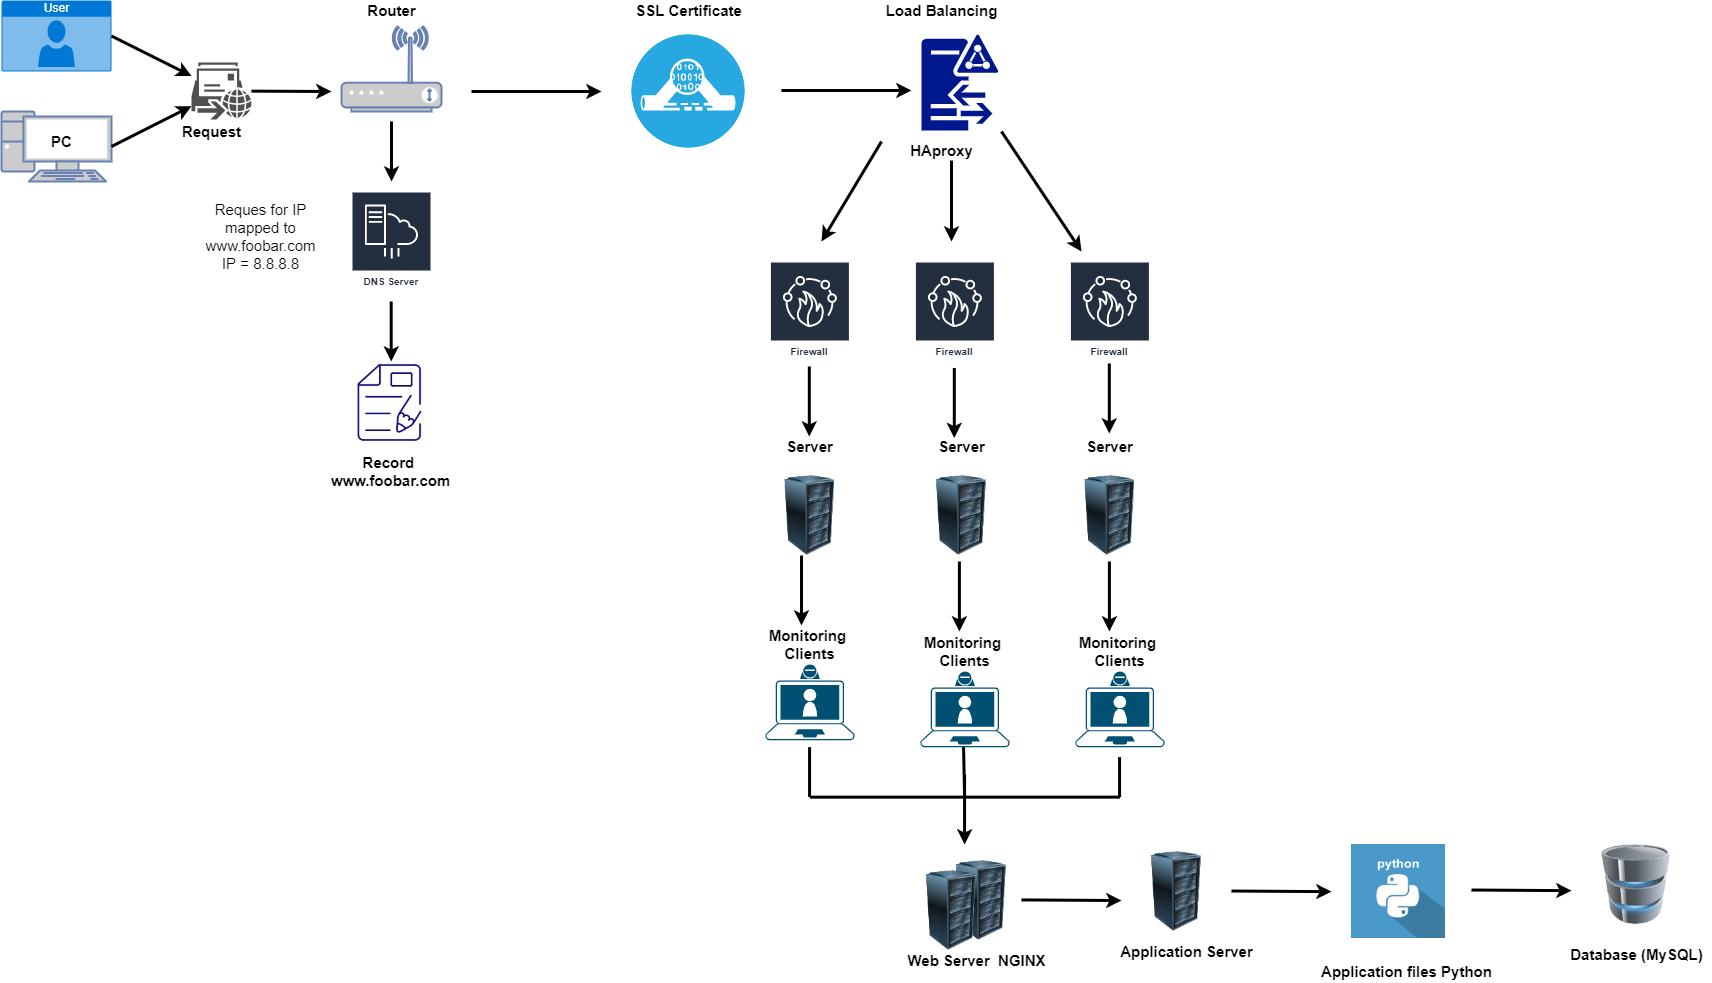

The diagram above was exported from draw.io. Its source (the exported page's mxGraphModel, read from the mxfile embedded in the PNG):
<mxGraphModel dx="2188" dy="1129" grid="1" gridSize="10" guides="1" tooltips="1" connect="1" arrows="1" fold="1" page="1" pageScale="1" pageWidth="827" pageHeight="1169" math="0" shadow="0">
  <root>
    <mxCell id="0" />
    <mxCell id="1" parent="0" />
    <mxCell id="WNH8fDTYAq4g2t8h42-S-1" value="User" style="html=1;strokeColor=none;fillColor=#0079D6;labelPosition=center;verticalLabelPosition=middle;verticalAlign=top;align=center;fontSize=12;outlineConnect=0;spacingTop=-6;fontColor=#FFFFFF;sketch=0;shape=mxgraph.sitemap.user;" vertex="1" parent="1">
      <mxGeometry x="60" y="149" width="110" height="71" as="geometry" />
    </mxCell>
    <mxCell id="WNH8fDTYAq4g2t8h42-S-2" value="" style="fontColor=#0066CC;verticalAlign=top;verticalLabelPosition=bottom;labelPosition=center;align=center;html=1;outlineConnect=0;fillColor=#CCCCCC;strokeColor=#6881B3;gradientColor=none;gradientDirection=north;strokeWidth=2;shape=mxgraph.networks.pc;" vertex="1" parent="1">
      <mxGeometry x="60" y="260" width="110" height="70" as="geometry" />
    </mxCell>
    <mxCell id="WNH8fDTYAq4g2t8h42-S-3" value="" style="sketch=0;pointerEvents=1;shadow=0;dashed=0;html=1;strokeColor=none;fillColor=#505050;labelPosition=center;verticalLabelPosition=bottom;verticalAlign=top;outlineConnect=0;align=center;shape=mxgraph.office.communications.remote_move_request;" vertex="1" parent="1">
      <mxGeometry x="250" y="211" width="60" height="57" as="geometry" />
    </mxCell>
    <mxCell id="WNH8fDTYAq4g2t8h42-S-4" value="" style="fontColor=#0066CC;verticalAlign=top;verticalLabelPosition=bottom;labelPosition=center;align=center;html=1;outlineConnect=0;fillColor=#CCCCCC;strokeColor=#6881B3;gradientColor=none;gradientDirection=north;strokeWidth=2;shape=mxgraph.networks.wireless_modem;" vertex="1" parent="1">
      <mxGeometry x="400" y="175" width="100" height="85" as="geometry" />
    </mxCell>
    <mxCell id="WNH8fDTYAq4g2t8h42-S-5" value="DNS Server" style="sketch=0;outlineConnect=0;fontColor=#232F3E;gradientColor=none;strokeColor=#ffffff;fillColor=#232F3E;dashed=0;verticalLabelPosition=middle;verticalAlign=bottom;align=center;html=1;whiteSpace=wrap;fontSize=10;fontStyle=1;spacing=3;shape=mxgraph.aws4.productIcon;prIcon=mxgraph.aws4.server_migration_service;" vertex="1" parent="1">
      <mxGeometry x="410" y="340" width="80" height="100" as="geometry" />
    </mxCell>
    <mxCell id="WNH8fDTYAq4g2t8h42-S-7" value="" style="shape=image;html=1;verticalAlign=top;verticalLabelPosition=bottom;labelBackgroundColor=#ffffff;imageAspect=0;aspect=fixed;image=https://cdn4.iconfinder.com/data/icons/computer-and-web-2/500/Draw-128.png" vertex="1" parent="1">
      <mxGeometry x="407" y="510" width="83" height="83" as="geometry" />
    </mxCell>
    <mxCell id="WNH8fDTYAq4g2t8h42-S-8" value="" style="image;html=1;image=img/lib/clip_art/computers/Server_Rack_128x128.png" vertex="1" parent="1">
      <mxGeometry x="1000" y="1009" width="80" height="80" as="geometry" />
    </mxCell>
    <mxCell id="WNH8fDTYAq4g2t8h42-S-9" value="" style="image;html=1;image=img/lib/clip_art/computers/Server_Rack_128x128.png" vertex="1" parent="1">
      <mxGeometry x="970" y="1019" width="80" height="80" as="geometry" />
    </mxCell>
    <mxCell id="WNH8fDTYAq4g2t8h42-S-10" value="" style="image;html=1;image=img/lib/clip_art/computers/Server_Rack_128x128.png" vertex="1" parent="1">
      <mxGeometry x="828.4" y="624" width="80" height="80" as="geometry" />
    </mxCell>
    <mxCell id="WNH8fDTYAq4g2t8h42-S-11" value="" style="shape=image;html=1;verticalAlign=top;verticalLabelPosition=bottom;labelBackgroundColor=#ffffff;imageAspect=0;aspect=fixed;image=https://cdn0.iconfinder.com/data/icons/long-shadow-web-icons/512/python-128.png" vertex="1" parent="1">
      <mxGeometry x="1410" y="993" width="94" height="94" as="geometry" />
    </mxCell>
    <mxCell id="WNH8fDTYAq4g2t8h42-S-12" value="" style="image;html=1;image=img/lib/clip_art/computers/Database_128x128.png" vertex="1" parent="1">
      <mxGeometry x="1655" y="993" width="80" height="80" as="geometry" />
    </mxCell>
    <mxCell id="WNH8fDTYAq4g2t8h42-S-13" value="" style="endArrow=classic;html=1;rounded=0;exitX=1;exitY=0.5;exitDx=0;exitDy=0;exitPerimeter=0;strokeWidth=3;" edge="1" parent="1" source="WNH8fDTYAq4g2t8h42-S-1" target="WNH8fDTYAq4g2t8h42-S-3">
      <mxGeometry width="50" height="50" relative="1" as="geometry">
        <mxPoint x="170" y="250" as="sourcePoint" />
        <mxPoint x="220" y="200" as="targetPoint" />
      </mxGeometry>
    </mxCell>
    <mxCell id="WNH8fDTYAq4g2t8h42-S-14" value="" style="endArrow=classic;html=1;rounded=0;exitX=1;exitY=0.5;exitDx=0;exitDy=0;exitPerimeter=0;strokeWidth=3;" edge="1" parent="1" source="WNH8fDTYAq4g2t8h42-S-2" target="WNH8fDTYAq4g2t8h42-S-3">
      <mxGeometry width="50" height="50" relative="1" as="geometry">
        <mxPoint x="190" y="275.0000000000001" as="sourcePoint" />
        <mxPoint x="270" y="315.0000000000001" as="targetPoint" />
      </mxGeometry>
    </mxCell>
    <mxCell id="WNH8fDTYAq4g2t8h42-S-15" value="" style="endArrow=classic;html=1;rounded=0;strokeWidth=3;" edge="1" parent="1" source="WNH8fDTYAq4g2t8h42-S-3">
      <mxGeometry width="50" height="50" relative="1" as="geometry">
        <mxPoint x="330" y="270" as="sourcePoint" />
        <mxPoint x="390" y="240" as="targetPoint" />
      </mxGeometry>
    </mxCell>
    <mxCell id="WNH8fDTYAq4g2t8h42-S-16" value="" style="endArrow=classic;html=1;rounded=0;strokeWidth=3;" edge="1" parent="1">
      <mxGeometry width="50" height="50" relative="1" as="geometry">
        <mxPoint x="450" y="270" as="sourcePoint" />
        <mxPoint x="450" y="330" as="targetPoint" />
      </mxGeometry>
    </mxCell>
    <mxCell id="WNH8fDTYAq4g2t8h42-S-17" value="" style="endArrow=classic;html=1;rounded=0;strokeWidth=3;" edge="1" parent="1">
      <mxGeometry width="50" height="50" relative="1" as="geometry">
        <mxPoint x="449.7" y="450" as="sourcePoint" />
        <mxPoint x="449.7" y="510" as="targetPoint" />
      </mxGeometry>
    </mxCell>
    <mxCell id="WNH8fDTYAq4g2t8h42-S-22" value="" style="image;html=1;image=img/lib/clip_art/computers/Server_Rack_128x128.png" vertex="1" parent="1">
      <mxGeometry x="1195" y="1000" width="80" height="80" as="geometry" />
    </mxCell>
    <mxCell id="WNH8fDTYAq4g2t8h42-S-23" value="" style="endArrow=classic;html=1;rounded=0;strokeWidth=3;" edge="1" parent="1">
      <mxGeometry width="50" height="50" relative="1" as="geometry">
        <mxPoint x="1080" y="1048.4099999999999" as="sourcePoint" />
        <mxPoint x="1180" y="1049.04" as="targetPoint" />
      </mxGeometry>
    </mxCell>
    <mxCell id="WNH8fDTYAq4g2t8h42-S-24" value="" style="endArrow=classic;html=1;rounded=0;strokeWidth=3;" edge="1" parent="1">
      <mxGeometry width="50" height="50" relative="1" as="geometry">
        <mxPoint x="840" y="239" as="sourcePoint" />
        <mxPoint x="970" y="239" as="targetPoint" />
      </mxGeometry>
    </mxCell>
    <mxCell id="WNH8fDTYAq4g2t8h42-S-27" value="&lt;b&gt;&lt;font style=&quot;font-size: 15px&quot;&gt;PC&lt;/font&gt;&lt;/b&gt;" style="text;html=1;align=center;verticalAlign=middle;resizable=0;points=[];autosize=1;strokeColor=none;fillColor=none;" vertex="1" parent="1">
      <mxGeometry x="100" y="280" width="40" height="20" as="geometry" />
    </mxCell>
    <mxCell id="WNH8fDTYAq4g2t8h42-S-28" value="&lt;span style=&quot;font-size: 15px&quot;&gt;&lt;b&gt;Request&lt;/b&gt;&lt;/span&gt;" style="text;html=1;align=center;verticalAlign=middle;resizable=0;points=[];autosize=1;strokeColor=none;fillColor=none;" vertex="1" parent="1">
      <mxGeometry x="235" y="270" width="70" height="20" as="geometry" />
    </mxCell>
    <mxCell id="WNH8fDTYAq4g2t8h42-S-29" value="&lt;span style=&quot;font-size: 15px&quot;&gt;&lt;b&gt;Router&lt;/b&gt;&lt;/span&gt;" style="text;html=1;align=center;verticalAlign=middle;resizable=0;points=[];autosize=1;strokeColor=none;fillColor=none;" vertex="1" parent="1">
      <mxGeometry x="420" y="149" width="60" height="20" as="geometry" />
    </mxCell>
    <mxCell id="WNH8fDTYAq4g2t8h42-S-30" value="&lt;span style=&quot;font-size: 15px&quot;&gt;&lt;b&gt;Record &lt;br&gt;www.foobar.com&lt;/b&gt;&lt;/span&gt;" style="text;html=1;align=center;verticalAlign=middle;resizable=0;points=[];autosize=1;strokeColor=none;fillColor=none;" vertex="1" parent="1">
      <mxGeometry x="383.5" y="600" width="130" height="40" as="geometry" />
    </mxCell>
    <mxCell id="WNH8fDTYAq4g2t8h42-S-31" value="&lt;font style=&quot;font-size: 15px&quot;&gt;Reques for IP&lt;br&gt;mapped to&lt;br&gt;www.foobar.com&lt;br&gt;IP = 8.8.8.8&lt;br&gt;&lt;/font&gt;" style="text;html=1;align=center;verticalAlign=middle;resizable=0;points=[];autosize=1;strokeColor=none;fillColor=none;" vertex="1" parent="1">
      <mxGeometry x="253.5" y="350" width="130" height="70" as="geometry" />
    </mxCell>
    <mxCell id="WNH8fDTYAq4g2t8h42-S-32" value="&lt;b&gt;&lt;font style=&quot;font-size: 15px&quot;&gt;Server&lt;/font&gt;&lt;/b&gt;" style="text;html=1;align=center;verticalAlign=middle;resizable=0;points=[];autosize=1;strokeColor=none;fillColor=none;" vertex="1" parent="1">
      <mxGeometry x="838.4" y="585" width="60" height="20" as="geometry" />
    </mxCell>
    <mxCell id="WNH8fDTYAq4g2t8h42-S-33" value="&lt;b&gt;&lt;font style=&quot;font-size: 15px&quot;&gt;Web Server&amp;nbsp; NGINX&lt;/font&gt;&lt;/b&gt;" style="text;html=1;align=center;verticalAlign=middle;resizable=0;points=[];autosize=1;strokeColor=none;fillColor=none;" vertex="1" parent="1">
      <mxGeometry x="960" y="1099" width="150" height="20" as="geometry" />
    </mxCell>
    <mxCell id="WNH8fDTYAq4g2t8h42-S-34" value="&lt;span style=&quot;font-size: 15px&quot;&gt;&lt;b&gt;Application Server&lt;/b&gt;&lt;/span&gt;" style="text;html=1;align=center;verticalAlign=middle;resizable=0;points=[];autosize=1;strokeColor=none;fillColor=none;" vertex="1" parent="1">
      <mxGeometry x="1170" y="1090" width="150" height="20" as="geometry" />
    </mxCell>
    <mxCell id="WNH8fDTYAq4g2t8h42-S-35" value="&lt;b&gt;&lt;font style=&quot;font-size: 15px&quot;&gt;Application files Python&lt;/font&gt;&lt;/b&gt;" style="text;html=1;align=center;verticalAlign=middle;resizable=0;points=[];autosize=1;strokeColor=none;fillColor=none;" vertex="1" parent="1">
      <mxGeometry x="1370" y="1110" width="190" height="20" as="geometry" />
    </mxCell>
    <mxCell id="WNH8fDTYAq4g2t8h42-S-36" value="&lt;b&gt;&lt;font style=&quot;font-size: 15px&quot;&gt;Database (MySQL)&lt;/font&gt;&lt;/b&gt;" style="text;html=1;align=center;verticalAlign=middle;resizable=0;points=[];autosize=1;strokeColor=none;fillColor=none;" vertex="1" parent="1">
      <mxGeometry x="1620" y="1093" width="150" height="20" as="geometry" />
    </mxCell>
    <mxCell id="WNH8fDTYAq4g2t8h42-S-37" value="" style="sketch=0;aspect=fixed;pointerEvents=1;shadow=0;dashed=0;html=1;strokeColor=none;labelPosition=center;verticalLabelPosition=bottom;verticalAlign=top;align=center;fillColor=#00188D;shape=mxgraph.mscae.enterprise.d;fontSize=15;" vertex="1" parent="1">
      <mxGeometry x="980" y="183" width="76.8" height="96" as="geometry" />
    </mxCell>
    <mxCell id="WNH8fDTYAq4g2t8h42-S-41" value="" style="endArrow=classic;html=1;rounded=0;strokeWidth=3;" edge="1" parent="1">
      <mxGeometry width="50" height="50" relative="1" as="geometry">
        <mxPoint x="1167.81" y="512" as="sourcePoint" />
        <mxPoint x="1167.81" y="582" as="targetPoint" />
      </mxGeometry>
    </mxCell>
    <mxCell id="WNH8fDTYAq4g2t8h42-S-42" value="&lt;b&gt;&lt;font style=&quot;font-size: 15px&quot;&gt;Load Balancing&lt;/font&gt;&lt;/b&gt;" style="text;html=1;align=center;verticalAlign=middle;resizable=0;points=[];autosize=1;strokeColor=none;fillColor=none;" vertex="1" parent="1">
      <mxGeometry x="935" y="149" width="130" height="20" as="geometry" />
    </mxCell>
    <mxCell id="WNH8fDTYAq4g2t8h42-S-43" value="&lt;b&gt;&lt;font style=&quot;font-size: 15px&quot;&gt;HAproxy&lt;/font&gt;&lt;/b&gt;" style="text;html=1;align=center;verticalAlign=middle;resizable=0;points=[];autosize=1;strokeColor=none;fillColor=none;" vertex="1" parent="1">
      <mxGeometry x="960" y="289" width="80" height="20" as="geometry" />
    </mxCell>
    <mxCell id="WNH8fDTYAq4g2t8h42-S-46" value="" style="fillColor=#28A8E0;verticalLabelPosition=bottom;sketch=0;html=1;strokeColor=#ffffff;verticalAlign=top;align=center;points=[[0.145,0.145,0],[0.5,0,0],[0.855,0.145,0],[1,0.5,0],[0.855,0.855,0],[0.5,1,0],[0.145,0.855,0],[0,0.5,0]];pointerEvents=1;shape=mxgraph.cisco_safe.compositeIcon;bgIcon=ellipse;resIcon=mxgraph.cisco_safe.capability.ssl_tls_offload;fontSize=15;" vertex="1" parent="1">
      <mxGeometry x="690" y="183" width="113" height="113" as="geometry" />
    </mxCell>
    <mxCell id="WNH8fDTYAq4g2t8h42-S-47" value="" style="endArrow=classic;html=1;rounded=0;strokeWidth=3;" edge="1" parent="1">
      <mxGeometry width="50" height="50" relative="1" as="geometry">
        <mxPoint x="530" y="240" as="sourcePoint" />
        <mxPoint x="660" y="240" as="targetPoint" />
      </mxGeometry>
    </mxCell>
    <mxCell id="WNH8fDTYAq4g2t8h42-S-48" value="&lt;span style=&quot;font-size: 15px&quot;&gt;&lt;b&gt;SSL Certificate&lt;/b&gt;&lt;/span&gt;" style="text;html=1;align=center;verticalAlign=middle;resizable=0;points=[];autosize=1;strokeColor=none;fillColor=none;" vertex="1" parent="1">
      <mxGeometry x="686.5" y="149" width="120" height="20" as="geometry" />
    </mxCell>
    <mxCell id="WNH8fDTYAq4g2t8h42-S-49" value="Firewall&lt;br&gt;" style="sketch=0;outlineConnect=0;fontColor=#232F3E;gradientColor=none;strokeColor=#ffffff;fillColor=#232F3E;dashed=0;verticalLabelPosition=middle;verticalAlign=bottom;align=center;html=1;whiteSpace=wrap;fontSize=10;fontStyle=1;spacing=3;shape=mxgraph.aws4.productIcon;prIcon=mxgraph.aws4.firewall_manager;" vertex="1" parent="1">
      <mxGeometry x="828.4" y="410" width="80" height="100" as="geometry" />
    </mxCell>
    <mxCell id="WNH8fDTYAq4g2t8h42-S-51" value="Firewall&lt;br&gt;" style="sketch=0;outlineConnect=0;fontColor=#232F3E;gradientColor=none;strokeColor=#ffffff;fillColor=#232F3E;dashed=0;verticalLabelPosition=middle;verticalAlign=bottom;align=center;html=1;whiteSpace=wrap;fontSize=10;fontStyle=1;spacing=3;shape=mxgraph.aws4.productIcon;prIcon=mxgraph.aws4.firewall_manager;" vertex="1" parent="1">
      <mxGeometry x="973.4" y="410" width="80" height="100" as="geometry" />
    </mxCell>
    <mxCell id="WNH8fDTYAq4g2t8h42-S-52" value="Firewall&lt;br&gt;" style="sketch=0;outlineConnect=0;fontColor=#232F3E;gradientColor=none;strokeColor=#ffffff;fillColor=#232F3E;dashed=0;verticalLabelPosition=middle;verticalAlign=bottom;align=center;html=1;whiteSpace=wrap;fontSize=10;fontStyle=1;spacing=3;shape=mxgraph.aws4.productIcon;prIcon=mxgraph.aws4.firewall_manager;" vertex="1" parent="1">
      <mxGeometry x="1128.4" y="410" width="80" height="100" as="geometry" />
    </mxCell>
    <mxCell id="WNH8fDTYAq4g2t8h42-S-53" value="" style="endArrow=classic;html=1;rounded=0;strokeWidth=3;" edge="1" parent="1">
      <mxGeometry width="50" height="50" relative="1" as="geometry">
        <mxPoint x="940" y="290" as="sourcePoint" />
        <mxPoint x="880" y="390" as="targetPoint" />
      </mxGeometry>
    </mxCell>
    <mxCell id="WNH8fDTYAq4g2t8h42-S-54" value="" style="endArrow=classic;html=1;rounded=0;strokeWidth=3;" edge="1" parent="1">
      <mxGeometry width="50" height="50" relative="1" as="geometry">
        <mxPoint x="1010" y="309" as="sourcePoint" />
        <mxPoint x="1010" y="390" as="targetPoint" />
      </mxGeometry>
    </mxCell>
    <mxCell id="WNH8fDTYAq4g2t8h42-S-55" value="" style="endArrow=classic;html=1;rounded=0;strokeWidth=3;" edge="1" parent="1">
      <mxGeometry width="50" height="50" relative="1" as="geometry">
        <mxPoint x="1060" y="280" as="sourcePoint" />
        <mxPoint x="1140" y="400" as="targetPoint" />
      </mxGeometry>
    </mxCell>
    <mxCell id="WNH8fDTYAq4g2t8h42-S-56" value="" style="image;html=1;image=img/lib/clip_art/computers/Server_Rack_128x128.png" vertex="1" parent="1">
      <mxGeometry x="980" y="624" width="80" height="80" as="geometry" />
    </mxCell>
    <mxCell id="WNH8fDTYAq4g2t8h42-S-57" value="&lt;b&gt;&lt;font style=&quot;font-size: 15px&quot;&gt;Server&lt;/font&gt;&lt;/b&gt;" style="text;html=1;align=center;verticalAlign=middle;resizable=0;points=[];autosize=1;strokeColor=none;fillColor=none;" vertex="1" parent="1">
      <mxGeometry x="990" y="585" width="60" height="20" as="geometry" />
    </mxCell>
    <mxCell id="WNH8fDTYAq4g2t8h42-S-58" value="" style="image;html=1;image=img/lib/clip_art/computers/Server_Rack_128x128.png" vertex="1" parent="1">
      <mxGeometry x="1128.4" y="624" width="80" height="80" as="geometry" />
    </mxCell>
    <mxCell id="WNH8fDTYAq4g2t8h42-S-59" value="&lt;b&gt;&lt;font style=&quot;font-size: 15px&quot;&gt;Server&lt;/font&gt;&lt;/b&gt;" style="text;html=1;align=center;verticalAlign=middle;resizable=0;points=[];autosize=1;strokeColor=none;fillColor=none;" vertex="1" parent="1">
      <mxGeometry x="1138.4" y="585" width="60" height="20" as="geometry" />
    </mxCell>
    <mxCell id="WNH8fDTYAq4g2t8h42-S-60" value="" style="endArrow=classic;html=1;rounded=0;strokeWidth=3;" edge="1" parent="1">
      <mxGeometry width="50" height="50" relative="1" as="geometry">
        <mxPoint x="1012.81" y="516.5" as="sourcePoint" />
        <mxPoint x="1012.81" y="586.5" as="targetPoint" />
      </mxGeometry>
    </mxCell>
    <mxCell id="WNH8fDTYAq4g2t8h42-S-61" value="" style="endArrow=classic;html=1;rounded=0;strokeWidth=3;" edge="1" parent="1">
      <mxGeometry width="50" height="50" relative="1" as="geometry">
        <mxPoint x="867.81" y="515" as="sourcePoint" />
        <mxPoint x="867.81" y="585" as="targetPoint" />
      </mxGeometry>
    </mxCell>
    <mxCell id="WNH8fDTYAq4g2t8h42-S-62" value="" style="points=[[0.13,0.225,0],[0.5,0,0],[0.87,0.225,0],[0.885,0.5,0],[0.985,0.99,0],[0.5,1,0],[0.015,0.99,0],[0.115,0.5,0]];verticalLabelPosition=bottom;sketch=0;html=1;verticalAlign=top;aspect=fixed;align=center;pointerEvents=1;shape=mxgraph.cisco19.laptop_video_client;fillColor=#005073;strokeColor=none;fontSize=15;" vertex="1" parent="1">
      <mxGeometry x="823.9" y="813" width="88.99" height="75.64" as="geometry" />
    </mxCell>
    <mxCell id="WNH8fDTYAq4g2t8h42-S-64" value="&lt;b&gt;&lt;font style=&quot;font-size: 15px&quot;&gt;Monitoring&amp;nbsp;&lt;br&gt;Clients&lt;br&gt;&lt;/font&gt;&lt;/b&gt;" style="text;html=1;align=center;verticalAlign=middle;resizable=0;points=[];autosize=1;strokeColor=none;fillColor=none;" vertex="1" parent="1">
      <mxGeometry x="818.3999999999999" y="773" width="100" height="40" as="geometry" />
    </mxCell>
    <mxCell id="WNH8fDTYAq4g2t8h42-S-66" value="" style="points=[[0.13,0.225,0],[0.5,0,0],[0.87,0.225,0],[0.885,0.5,0],[0.985,0.99,0],[0.5,1,0],[0.015,0.99,0],[0.115,0.5,0]];verticalLabelPosition=bottom;sketch=0;html=1;verticalAlign=top;aspect=fixed;align=center;pointerEvents=1;shape=mxgraph.cisco19.laptop_video_client;fillColor=#005073;strokeColor=none;fontSize=15;" vertex="1" parent="1">
      <mxGeometry x="978.9" y="820" width="88.99" height="75.64" as="geometry" />
    </mxCell>
    <mxCell id="WNH8fDTYAq4g2t8h42-S-67" value="&lt;b&gt;&lt;font style=&quot;font-size: 15px&quot;&gt;Monitoring&amp;nbsp;&lt;br&gt;Clients&lt;br&gt;&lt;/font&gt;&lt;/b&gt;" style="text;html=1;align=center;verticalAlign=middle;resizable=0;points=[];autosize=1;strokeColor=none;fillColor=none;" vertex="1" parent="1">
      <mxGeometry x="973.3999999999999" y="780" width="100" height="40" as="geometry" />
    </mxCell>
    <mxCell id="WNH8fDTYAq4g2t8h42-S-68" value="" style="points=[[0.13,0.225,0],[0.5,0,0],[0.87,0.225,0],[0.885,0.5,0],[0.985,0.99,0],[0.5,1,0],[0.015,0.99,0],[0.115,0.5,0]];verticalLabelPosition=bottom;sketch=0;html=1;verticalAlign=top;aspect=fixed;align=center;pointerEvents=1;shape=mxgraph.cisco19.laptop_video_client;fillColor=#005073;strokeColor=none;fontSize=15;" vertex="1" parent="1">
      <mxGeometry x="1133.9" y="820" width="88.99" height="75.64" as="geometry" />
    </mxCell>
    <mxCell id="WNH8fDTYAq4g2t8h42-S-69" value="&lt;b&gt;&lt;font style=&quot;font-size: 15px&quot;&gt;Monitoring&amp;nbsp;&lt;br&gt;Clients&lt;br&gt;&lt;/font&gt;&lt;/b&gt;" style="text;html=1;align=center;verticalAlign=middle;resizable=0;points=[];autosize=1;strokeColor=none;fillColor=none;" vertex="1" parent="1">
      <mxGeometry x="1128.3999999999999" y="780" width="100" height="40" as="geometry" />
    </mxCell>
    <mxCell id="WNH8fDTYAq4g2t8h42-S-70" value="" style="endArrow=classic;html=1;rounded=0;strokeWidth=3;" edge="1" parent="1">
      <mxGeometry width="50" height="50" relative="1" as="geometry">
        <mxPoint x="1017.9" y="710" as="sourcePoint" />
        <mxPoint x="1017.9" y="780" as="targetPoint" />
      </mxGeometry>
    </mxCell>
    <mxCell id="WNH8fDTYAq4g2t8h42-S-72" value="" style="endArrow=classic;html=1;rounded=0;strokeWidth=3;" edge="1" parent="1">
      <mxGeometry width="50" height="50" relative="1" as="geometry">
        <mxPoint x="1167.9" y="710" as="sourcePoint" />
        <mxPoint x="1167.9" y="780" as="targetPoint" />
      </mxGeometry>
    </mxCell>
    <mxCell id="WNH8fDTYAq4g2t8h42-S-73" value="" style="endArrow=classic;html=1;rounded=0;strokeWidth=3;" edge="1" parent="1">
      <mxGeometry width="50" height="50" relative="1" as="geometry">
        <mxPoint x="860.0000000000001" y="704" as="sourcePoint" />
        <mxPoint x="860.0000000000001" y="774" as="targetPoint" />
      </mxGeometry>
    </mxCell>
    <mxCell id="WNH8fDTYAq4g2t8h42-S-74" value="" style="endArrow=classic;html=1;rounded=0;strokeWidth=3;" edge="1" parent="1">
      <mxGeometry width="50" height="50" relative="1" as="geometry">
        <mxPoint x="1290" y="1039.5199999999998" as="sourcePoint" />
        <mxPoint x="1390" y="1040.1499999999999" as="targetPoint" />
      </mxGeometry>
    </mxCell>
    <mxCell id="WNH8fDTYAq4g2t8h42-S-75" value="" style="endArrow=classic;html=1;rounded=0;strokeWidth=3;" edge="1" parent="1">
      <mxGeometry width="50" height="50" relative="1" as="geometry">
        <mxPoint x="1530" y="1038.5199999999998" as="sourcePoint" />
        <mxPoint x="1630" y="1039.1499999999999" as="targetPoint" />
      </mxGeometry>
    </mxCell>
    <mxCell id="WNH8fDTYAq4g2t8h42-S-78" value="" style="endArrow=none;html=1;rounded=0;fontSize=15;strokeWidth=3;" edge="1" parent="1">
      <mxGeometry width="50" height="50" relative="1" as="geometry">
        <mxPoint x="868.07" y="945.64" as="sourcePoint" />
        <mxPoint x="868.07" y="895.64" as="targetPoint" />
      </mxGeometry>
    </mxCell>
    <mxCell id="WNH8fDTYAq4g2t8h42-S-79" value="" style="endArrow=none;html=1;rounded=0;fontSize=15;strokeWidth=3;" edge="1" parent="1">
      <mxGeometry width="50" height="50" relative="1" as="geometry">
        <mxPoint x="1023.07" y="945.64" as="sourcePoint" />
        <mxPoint x="1022.07" y="895.64" as="targetPoint" />
      </mxGeometry>
    </mxCell>
    <mxCell id="WNH8fDTYAq4g2t8h42-S-80" value="" style="endArrow=none;html=1;rounded=0;fontSize=15;strokeWidth=3;" edge="1" parent="1">
      <mxGeometry width="50" height="50" relative="1" as="geometry">
        <mxPoint x="1178.07" y="945.64" as="sourcePoint" />
        <mxPoint x="1178.07" y="905.64" as="targetPoint" />
      </mxGeometry>
    </mxCell>
    <mxCell id="WNH8fDTYAq4g2t8h42-S-81" value="" style="endArrow=none;html=1;rounded=0;fontSize=15;strokeWidth=3;" edge="1" parent="1">
      <mxGeometry width="50" height="50" relative="1" as="geometry">
        <mxPoint x="868.47" y="945.64" as="sourcePoint" />
        <mxPoint x="1178.47" y="945.64" as="targetPoint" />
      </mxGeometry>
    </mxCell>
    <mxCell id="WNH8fDTYAq4g2t8h42-S-82" value="" style="endArrow=classic;html=1;rounded=0;strokeWidth=3;" edge="1" parent="1">
      <mxGeometry width="50" height="50" relative="1" as="geometry">
        <mxPoint x="1023.08" y="923" as="sourcePoint" />
        <mxPoint x="1023.08" y="993" as="targetPoint" />
      </mxGeometry>
    </mxCell>
  </root>
</mxGraphModel>